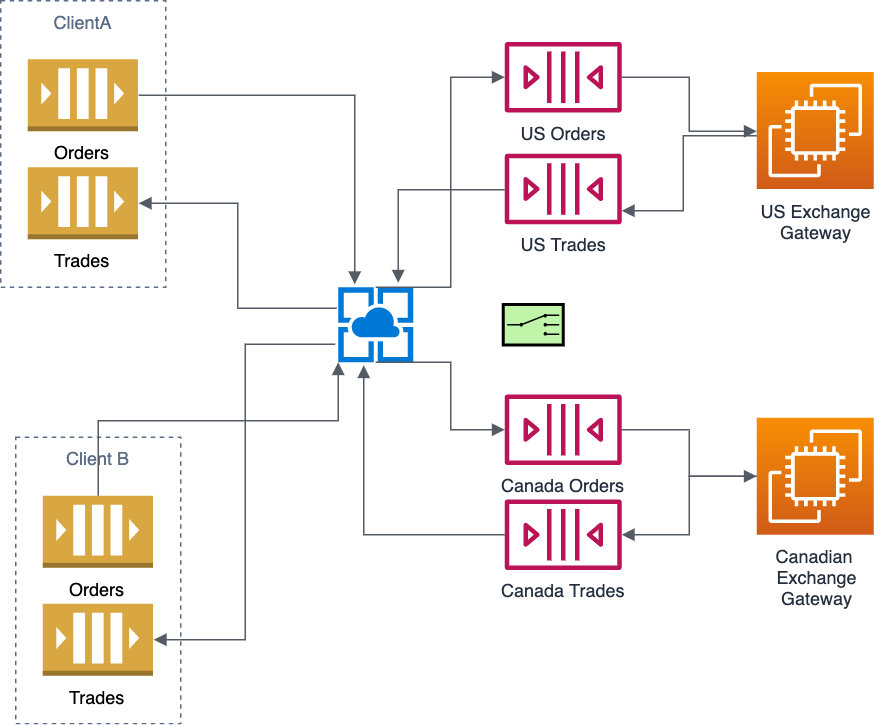

The diagram above was exported from draw.io. Its source (the exported page's mxGraphModel, read from the mxfile embedded in the PNG):
<mxGraphModel dx="946" dy="478" grid="1" gridSize="10" guides="1" tooltips="1" connect="1" arrows="1" fold="1" page="1" pageScale="1" pageWidth="850" pageHeight="1100" math="0" shadow="0">
  <root>
    <mxCell id="0" />
    <mxCell id="1" parent="0" />
    <mxCell id="xSIhu1qkwNFGNgUeckt2-4" value="Canada Orders" style="outlineConnect=0;fontColor=#232F3E;gradientColor=none;fillColor=#BC1356;strokeColor=none;dashed=0;verticalLabelPosition=bottom;verticalAlign=top;align=center;html=1;fontSize=12;fontStyle=0;aspect=fixed;pointerEvents=1;shape=mxgraph.aws4.queue;" parent="1" vertex="1">
      <mxGeometry x="511" y="382.5" width="78" height="47" as="geometry" />
    </mxCell>
    <mxCell id="xSIhu1qkwNFGNgUeckt2-5" value="US Orders" style="outlineConnect=0;fontColor=#232F3E;gradientColor=none;fillColor=#BC1356;strokeColor=none;dashed=0;verticalLabelPosition=bottom;verticalAlign=top;align=center;html=1;fontSize=12;fontStyle=0;aspect=fixed;pointerEvents=1;shape=mxgraph.aws4.queue;" parent="1" vertex="1">
      <mxGeometry x="511" y="147.5" width="78" height="47" as="geometry" />
    </mxCell>
    <mxCell id="xSIhu1qkwNFGNgUeckt2-10" value="US Exchange&lt;br&gt;Gateway" style="outlineConnect=0;fontColor=#232F3E;gradientColor=#F78E04;gradientDirection=north;fillColor=#D05C17;strokeColor=#ffffff;dashed=0;verticalLabelPosition=bottom;verticalAlign=top;align=center;html=1;fontSize=12;fontStyle=0;aspect=fixed;shape=mxgraph.aws4.resourceIcon;resIcon=mxgraph.aws4.ec2;" parent="1" vertex="1">
      <mxGeometry x="679" y="167.5" width="78" height="78" as="geometry" />
    </mxCell>
    <mxCell id="xSIhu1qkwNFGNgUeckt2-16" value="US Trades" style="outlineConnect=0;fontColor=#232F3E;gradientColor=none;fillColor=#BC1356;strokeColor=none;dashed=0;verticalLabelPosition=bottom;verticalAlign=top;align=center;html=1;fontSize=12;fontStyle=0;aspect=fixed;pointerEvents=1;shape=mxgraph.aws4.queue;" parent="1" vertex="1">
      <mxGeometry x="511" y="222" width="78" height="47" as="geometry" />
    </mxCell>
    <mxCell id="xSIhu1qkwNFGNgUeckt2-17" value="Canada Trades" style="outlineConnect=0;fontColor=#232F3E;gradientColor=none;fillColor=#BC1356;strokeColor=none;dashed=0;verticalLabelPosition=bottom;verticalAlign=top;align=center;html=1;fontSize=12;fontStyle=0;aspect=fixed;pointerEvents=1;shape=mxgraph.aws4.queue;" parent="1" vertex="1">
      <mxGeometry x="511" y="452.5" width="78" height="47" as="geometry" />
    </mxCell>
    <mxCell id="xSIhu1qkwNFGNgUeckt2-18" value="Canadian &lt;br&gt;Exchange&lt;br&gt;Gateway&lt;br&gt;" style="outlineConnect=0;fontColor=#232F3E;gradientColor=#F78E04;gradientDirection=north;fillColor=#D05C17;strokeColor=#ffffff;dashed=0;verticalLabelPosition=bottom;verticalAlign=top;align=center;html=1;fontSize=12;fontStyle=0;aspect=fixed;shape=mxgraph.aws4.resourceIcon;resIcon=mxgraph.aws4.ec2;" parent="1" vertex="1">
      <mxGeometry x="679" y="398" width="78" height="78" as="geometry" />
    </mxCell>
    <mxCell id="xSIhu1qkwNFGNgUeckt2-8" value="ClientA" style="fillColor=none;strokeColor=#5A6C86;dashed=1;verticalAlign=top;fontStyle=0;fontColor=#5A6C86;" parent="1" vertex="1">
      <mxGeometry x="175" y="120" width="110" height="191" as="geometry" />
    </mxCell>
    <mxCell id="xSIhu1qkwNFGNgUeckt2-14" value="Orders" style="outlineConnect=0;dashed=0;verticalLabelPosition=bottom;verticalAlign=top;align=center;html=1;shape=mxgraph.aws3.queue;fillColor=#D9A741;gradientColor=none;" parent="1" vertex="1">
      <mxGeometry x="193" y="159" width="73.5" height="48" as="geometry" />
    </mxCell>
    <mxCell id="xSIhu1qkwNFGNgUeckt2-15" value="Trades" style="outlineConnect=0;dashed=0;verticalLabelPosition=bottom;verticalAlign=top;align=center;html=1;shape=mxgraph.aws3.queue;fillColor=#D9A741;gradientColor=none;" parent="1" vertex="1">
      <mxGeometry x="193" y="231" width="73.5" height="48" as="geometry" />
    </mxCell>
    <mxCell id="xSIhu1qkwNFGNgUeckt2-26" value="Client B" style="fillColor=none;strokeColor=#5A6C86;dashed=1;verticalAlign=top;fontStyle=0;fontColor=#5A6C86;" parent="1" vertex="1">
      <mxGeometry x="185" y="411" width="110" height="191" as="geometry" />
    </mxCell>
    <mxCell id="xSIhu1qkwNFGNgUeckt2-27" value="Orders" style="outlineConnect=0;dashed=0;verticalLabelPosition=bottom;verticalAlign=top;align=center;html=1;shape=mxgraph.aws3.queue;fillColor=#D9A741;gradientColor=none;" parent="1" vertex="1">
      <mxGeometry x="203" y="450" width="73.5" height="48" as="geometry" />
    </mxCell>
    <mxCell id="xSIhu1qkwNFGNgUeckt2-28" value="Trades" style="outlineConnect=0;dashed=0;verticalLabelPosition=bottom;verticalAlign=top;align=center;html=1;shape=mxgraph.aws3.queue;fillColor=#D9A741;gradientColor=none;" parent="1" vertex="1">
      <mxGeometry x="203" y="522" width="73.5" height="48" as="geometry" />
    </mxCell>
    <mxCell id="QmdyPlwPvHAdzYGCBrrj-3" value="" style="shadow=0;dashed=0;html=1;strokeColor=none;labelPosition=center;verticalLabelPosition=bottom;verticalAlign=top;align=center;shape=mxgraph.mscae.cloud.app_service;fillColor=#0079D6;pointerEvents=1;" vertex="1" parent="1">
      <mxGeometry x="400" y="311" width="50" height="50" as="geometry" />
    </mxCell>
    <mxCell id="QmdyPlwPvHAdzYGCBrrj-4" value="" style="edgeStyle=orthogonalEdgeStyle;html=1;endArrow=block;elbow=vertical;startArrow=none;endFill=1;strokeColor=#545B64;rounded=0;exitX=1;exitY=0.5;exitDx=0;exitDy=0;exitPerimeter=0;entryX=0.22;entryY=-0.04;entryDx=0;entryDy=0;entryPerimeter=0;" edge="1" parent="1" source="xSIhu1qkwNFGNgUeckt2-14" target="QmdyPlwPvHAdzYGCBrrj-3">
      <mxGeometry width="100" relative="1" as="geometry">
        <mxPoint x="260" y="360" as="sourcePoint" />
        <mxPoint x="360" y="360" as="targetPoint" />
      </mxGeometry>
    </mxCell>
    <mxCell id="QmdyPlwPvHAdzYGCBrrj-5" value="" style="edgeStyle=orthogonalEdgeStyle;html=1;endArrow=block;elbow=vertical;startArrow=none;endFill=1;strokeColor=#545B64;rounded=0;exitX=0.5;exitY=0;exitDx=0;exitDy=0;exitPerimeter=0;" edge="1" parent="1" source="QmdyPlwPvHAdzYGCBrrj-3" target="xSIhu1qkwNFGNgUeckt2-5">
      <mxGeometry width="100" relative="1" as="geometry">
        <mxPoint x="410" y="370" as="sourcePoint" />
        <mxPoint x="510" y="370" as="targetPoint" />
        <Array as="points">
          <mxPoint x="475" y="171" />
        </Array>
      </mxGeometry>
    </mxCell>
    <mxCell id="QmdyPlwPvHAdzYGCBrrj-6" value="" style="edgeStyle=orthogonalEdgeStyle;html=1;endArrow=block;elbow=vertical;startArrow=none;endFill=1;strokeColor=#545B64;rounded=0;exitX=0.5;exitY=1;exitDx=0;exitDy=0;exitPerimeter=0;" edge="1" parent="1" source="QmdyPlwPvHAdzYGCBrrj-3" target="xSIhu1qkwNFGNgUeckt2-4">
      <mxGeometry width="100" relative="1" as="geometry">
        <mxPoint x="190" y="390" as="sourcePoint" />
        <mxPoint x="290" y="390" as="targetPoint" />
        <Array as="points">
          <mxPoint x="475" y="406" />
        </Array>
      </mxGeometry>
    </mxCell>
    <mxCell id="QmdyPlwPvHAdzYGCBrrj-7" value="" style="edgeStyle=orthogonalEdgeStyle;html=1;endArrow=block;elbow=vertical;startArrow=none;endFill=1;strokeColor=#545B64;rounded=0;exitX=0.5;exitY=0;exitDx=0;exitDy=0;exitPerimeter=0;entryX=0;entryY=1;entryDx=0;entryDy=0;entryPerimeter=0;" edge="1" parent="1" source="xSIhu1qkwNFGNgUeckt2-27" target="QmdyPlwPvHAdzYGCBrrj-3">
      <mxGeometry width="100" relative="1" as="geometry">
        <mxPoint x="130" y="400" as="sourcePoint" />
        <mxPoint x="230" y="400" as="targetPoint" />
        <Array as="points">
          <mxPoint x="375" y="400" />
          <mxPoint x="450" y="400" />
        </Array>
      </mxGeometry>
    </mxCell>
    <mxCell id="QmdyPlwPvHAdzYGCBrrj-8" value="" style="edgeStyle=orthogonalEdgeStyle;html=1;endArrow=block;elbow=vertical;startArrow=none;endFill=1;strokeColor=#545B64;rounded=0;" edge="1" parent="1" source="xSIhu1qkwNFGNgUeckt2-5" target="xSIhu1qkwNFGNgUeckt2-10">
      <mxGeometry width="100" relative="1" as="geometry">
        <mxPoint x="610" y="310" as="sourcePoint" />
        <mxPoint x="710" y="310" as="targetPoint" />
      </mxGeometry>
    </mxCell>
    <mxCell id="QmdyPlwPvHAdzYGCBrrj-9" value="" style="edgeStyle=orthogonalEdgeStyle;html=1;endArrow=block;elbow=vertical;startArrow=none;endFill=1;strokeColor=#545B64;rounded=0;" edge="1" parent="1" source="xSIhu1qkwNFGNgUeckt2-4" target="xSIhu1qkwNFGNgUeckt2-18">
      <mxGeometry width="100" relative="1" as="geometry">
        <mxPoint x="630" y="330" as="sourcePoint" />
        <mxPoint x="730" y="330" as="targetPoint" />
      </mxGeometry>
    </mxCell>
    <mxCell id="QmdyPlwPvHAdzYGCBrrj-10" value="" style="edgeStyle=orthogonalEdgeStyle;html=1;endArrow=block;elbow=vertical;startArrow=none;endFill=1;strokeColor=#545B64;rounded=0;" edge="1" parent="1" source="xSIhu1qkwNFGNgUeckt2-10" target="xSIhu1qkwNFGNgUeckt2-16">
      <mxGeometry width="100" relative="1" as="geometry">
        <mxPoint x="650" y="320" as="sourcePoint" />
        <mxPoint x="610" y="260" as="targetPoint" />
        <Array as="points">
          <mxPoint x="630" y="210" />
          <mxPoint x="630" y="260" />
        </Array>
      </mxGeometry>
    </mxCell>
    <mxCell id="QmdyPlwPvHAdzYGCBrrj-11" value="" style="edgeStyle=orthogonalEdgeStyle;html=1;endArrow=block;elbow=vertical;startArrow=none;endFill=1;strokeColor=#545B64;rounded=0;" edge="1" parent="1" source="xSIhu1qkwNFGNgUeckt2-18" target="xSIhu1qkwNFGNgUeckt2-17">
      <mxGeometry width="100" relative="1" as="geometry">
        <mxPoint x="660" y="540" as="sourcePoint" />
        <mxPoint x="760" y="540" as="targetPoint" />
      </mxGeometry>
    </mxCell>
    <mxCell id="QmdyPlwPvHAdzYGCBrrj-12" value="" style="edgeStyle=orthogonalEdgeStyle;html=1;endArrow=block;elbow=vertical;startArrow=none;endFill=1;strokeColor=#545B64;rounded=0;entryX=0.34;entryY=1.04;entryDx=0;entryDy=0;entryPerimeter=0;" edge="1" parent="1" source="xSIhu1qkwNFGNgUeckt2-17" target="QmdyPlwPvHAdzYGCBrrj-3">
      <mxGeometry width="100" relative="1" as="geometry">
        <mxPoint x="480" y="560" as="sourcePoint" />
        <mxPoint x="580" y="560" as="targetPoint" />
      </mxGeometry>
    </mxCell>
    <mxCell id="QmdyPlwPvHAdzYGCBrrj-13" value="" style="edgeStyle=orthogonalEdgeStyle;html=1;endArrow=block;elbow=vertical;startArrow=none;endFill=1;strokeColor=#545B64;rounded=0;exitX=-0.04;exitY=0.76;exitDx=0;exitDy=0;exitPerimeter=0;entryX=1;entryY=0.5;entryDx=0;entryDy=0;entryPerimeter=0;" edge="1" parent="1" source="QmdyPlwPvHAdzYGCBrrj-3" target="xSIhu1qkwNFGNgUeckt2-28">
      <mxGeometry width="100" relative="1" as="geometry">
        <mxPoint x="120" y="470" as="sourcePoint" />
        <mxPoint x="220" y="470" as="targetPoint" />
      </mxGeometry>
    </mxCell>
    <mxCell id="QmdyPlwPvHAdzYGCBrrj-14" value="" style="edgeStyle=orthogonalEdgeStyle;html=1;endArrow=block;elbow=vertical;startArrow=none;endFill=1;strokeColor=#545B64;rounded=0;exitX=-0.02;exitY=0.28;exitDx=0;exitDy=0;exitPerimeter=0;entryX=1;entryY=0.5;entryDx=0;entryDy=0;entryPerimeter=0;" edge="1" parent="1" source="QmdyPlwPvHAdzYGCBrrj-3" target="xSIhu1qkwNFGNgUeckt2-15">
      <mxGeometry width="100" relative="1" as="geometry">
        <mxPoint x="60" y="400" as="sourcePoint" />
        <mxPoint x="160" y="400" as="targetPoint" />
      </mxGeometry>
    </mxCell>
    <mxCell id="QmdyPlwPvHAdzYGCBrrj-15" value="" style="strokeWidth=2;outlineConnect=0;dashed=0;align=center;fontSize=8;fillColor=#c0f5a9;verticalLabelPosition=bottom;verticalAlign=top;strokeColor=#000000;shape=mxgraph.eip.content_based_router;" vertex="1" parent="1">
      <mxGeometry x="510" y="322.5" width="40" height="27" as="geometry" />
    </mxCell>
    <mxCell id="QmdyPlwPvHAdzYGCBrrj-17" value="" style="edgeStyle=orthogonalEdgeStyle;html=1;endArrow=block;elbow=vertical;startArrow=none;endFill=1;strokeColor=#545B64;rounded=0;entryX=0.8;entryY=-0.06;entryDx=0;entryDy=0;entryPerimeter=0;" edge="1" parent="1" source="xSIhu1qkwNFGNgUeckt2-16" target="QmdyPlwPvHAdzYGCBrrj-3">
      <mxGeometry width="100" relative="1" as="geometry">
        <mxPoint x="210" y="350" as="sourcePoint" />
        <mxPoint x="310" y="350" as="targetPoint" />
      </mxGeometry>
    </mxCell>
  </root>
</mxGraphModel>